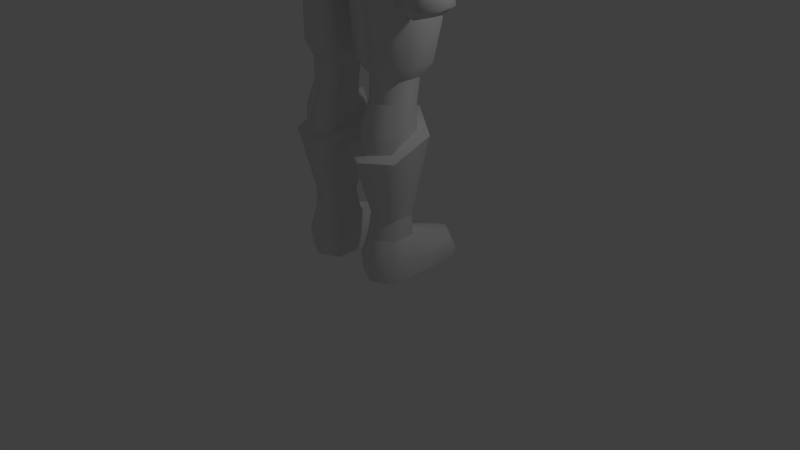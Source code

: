 # Source: swordman_rig.blend  (saved by Blender 2.76.0; exported with 4.5.12 LTS)
import bpy
from mathutils import Matrix  # noqa: F401  (used for matrix-valued properties, if any)

bpy.ops.wm.read_factory_settings(use_empty=True)
scene = bpy.context.scene
scene.name = 'Scene'

# ---- collections
col_collection_1 = bpy.data.collections.new('Collection 1'); scene.collection.children.link(col_collection_1)

# ---- materials (node trees are filled in below, after node groups)
mat_material = bpy.data.materials.new('Material')
mat_material.alpha_threshold = 0.0
mat_material.use_transparent_shadow = False
mat_material.roughness = 0.5
mat_material.line_color = (0.0, 0.0, 0.0, 1.0)

# ---- material node trees

# ---- world
world_world = bpy.data.worlds.new('World'); scene.world = world_world
world_world.color = (0.05088, 0.05088, 0.05088)
world_world.use_sun_shadow = False
world_world.sun_shadow_jitter_overblur = 0.0
world_world.cycles.sampling_method = 'MANUAL'
world_world.cycles.sample_map_resolution = 256

# ---- cameras
cam_camera = bpy.data.cameras.new('Camera')
cam_camera.clip_end = 100.0
cam_camera.lens = 35.0
cam_camera.sensor_width = 32.0
cam_camera.sensor_height = 18.0
cam_camera.ortho_scale = 7.314
cam_camera.dof.focus_distance = 0.0
cam_camera.dof.aperture_fstop = 128.0

# ---- lights
light_lamp = bpy.data.lights.new('Lamp', 'POINT')
light_lamp.transmission_factor = 0.0
light_lamp.cutoff_distance = 30.0
light_lamp.energy = 100.0
light_lamp.shadow_buffer_clip_start = 1.001
light_lamp.shadow_soft_size = 0.1
light_lamp.shadow_maximum_resolution = 0.006
light_lamp.use_absolute_resolution = True
light_lamp.cycles.use_multiple_importance_sampling = False

# ---- meshes
me_cube = bpy.data.meshes.new('Cube')
me_cube.from_pydata([(0.7611, 0.6735, 0.005425), (0.7611, -0.3707, 0.005425), (0.2382, -0.3707, 0.005425), (0.2382, 0.7397, 0.005425), (0.4996, 0.8755, 0.005425), (0.7611, 0.006119, 0.005425), (0.4996, -0.4994, 0.005425), (0.2382, 0.00612, 0.005425), (0.7835, 0.002559, 0.2175), (0.7835, -0.3884, 0.2578), (0.4996, 0.9012, 0.1438), (0.2157, 0.7608, 0.1438), (0.4996, -0.5214, 0.2578), (0.2157, -0.3884, 0.2578), (0.2157, 0.00256, 0.2175), (0.7835, 0.6947, 0.1438), (0.7231, -0.0152, 0.8146), (0.7231, -0.303, 0.8146), (0.4996, 0.8041, 0.3245), (0.2157, 0.6637, 0.3245), (0.5225, -0.4184, 0.8146), (0.3218, -0.303, 0.8146), (0.3023, 0.004277, 0.8146), (0.732, 0.5976, 0.3245), (0.4996, 0.0933, 0.5533), (0.7643, 0.04264, 1.882), (0.7643, -0.3598, 1.682), (0.4996, -0.5034, 1.642), (0.235, -0.3598, 1.682), (0.235, 0.04264, 1.882), (0.4996, 0.1801, 2.017), (0.8836, 0.1259, 1.818), (0.8836, -0.4308, 1.618), (0.4996, -0.6392, 1.593), (0.1156, -0.4308, 1.618), (0.1156, 0.1259, 1.818), (0.4996, 0.3334, 2.049), (0.7484, 0.051, 2.179), (0.7484, -0.2203, 2.217), (0.4995, -0.3553, 2.217), (0.2507, -0.2203, 2.213), (0.2507, 0.051, 2.179), (0.4995, 0.1921, 2.179), (0.7484, 0.1006, 2.486), (0.7484, -0.2089, 2.486), (0.4995, -0.3439, 2.486), (0.2507, -0.2089, 2.486), (0.2507, 0.1006, 2.486), (0.4995, 0.2599, 2.486), (0.9119, 0.1443, 2.676), (0.9119, -0.2142, 2.676), (0.5053, -0.441, 2.676), (0.1448, -0.3265, 2.676), (0.1448, 0.2165, 2.676), (0.5053, 0.3623, 2.676), (0.9461, 0.2512, 3.145), (0.9119, -0.2026, 3.312), (0.5131, -0.4912, 3.301), (0.1566, -0.4088, 3.448), (0.1566, 0.316, 3.429), (0.5053, 0.4557, 3.312), (0.933, 0.2347, 3.844), (0.9215, -0.3483, 3.667), (0.5855, -0.6394, 3.659), (-0.002568, -0.7314, 3.659), (-0.002568, 0.4735, 3.803), (0.5855, 0.4358, 3.827), (0.8598, 0.1578, 4.164), (0.8115, -0.3644, 4.174), (0.4512, -0.6645, 4.231), (-0.002568, -0.7314, 4.231), (-0.002568, 0.4162, 4.164), (0.5849, 0.3968, 4.173), (0.734, 0.1448, 4.516), (0.734, -0.2165, 4.516), (0.4202, -0.5017, 4.566), (-0.002568, -0.5438, 4.566), (-0.002568, 0.3165, 4.511), (0.4188, 0.2903, 4.516), (0.6894, 0.185, 5.04), (0.6894, -0.2375, 4.881), (0.3993, -0.4944, 4.92), (-0.002568, -0.4922, 4.92), (-0.002568, 0.3084, 4.998), (0.3979, 0.2481, 5.033), (0.8251, 0.2251, 5.405), (0.8528, -0.3486, 5.413), (0.48, -0.7425, 5.577), (-0.002568, -0.7271, 5.576), (-0.002568, 0.4835, 5.441), (0.4645, 0.4419, 5.314), (0.8387, 0.2096, 5.98), (0.8454, -0.5853, 5.985), (0.5243, -0.81, 5.959), (-0.002568, -0.7678, 5.989), (-0.002568, 0.3831, 6.134), (0.5366, 0.3891, 6.124), (0.8465, 0.1022, 6.391), (0.8465, -0.6164, 6.381), (0.5445, -0.7261, 6.41), (-0.002568, -0.6711, 6.443), (-0.002568, 0.1205, 6.443), (0.5366, 0.1028, 6.418), (0.5986, -0.2866, 6.762), (0.8465, -0.2589, 6.616), (0.9097, -0.2645, 5.813), (-0.0007111, -0.3647, 6.87), (0.295, -0.2714, 6.857), (0.2172, -0.01991, 6.657), (0.0005202, -0.3326, 6.997), (-0.002313, 0.224, 6.835), (0.2536, -0.1867, 7.01), (0.308, 0.2304, 7.01), (-0.001527, 0.5808, 7.6), (0.4147, 0.3569, 7.693), (-0.004638, -0.521, 7.047), (0.4603, -0.3499, 7.062), (0.5465, 0.1706, 7.062), (0.4672, 0.1439, 7.524), (-0.001527, -0.5111, 7.454), (0.3791, -0.3693, 7.464), (-0.001527, 0.701, 8.257), (0.4443, -0.03744, 7.82), (0.4033, 0.405, 7.858), (-0.001527, -0.501, 7.774), (0.3594, -0.3375, 7.806), (-0.001527, 0.3473, 8.115), (0.2857, -0.04186, 8.017), (0.249, 0.3562, 7.997), (-0.001527, -0.2858, 7.976), (0.1838, -0.2196, 7.995), (-0.001527, 0.05711, 8.105), (0.2047, 0.5362, 7.848), (0.1092, 0.5499, 7.678), (-0.001527, 0.6914, 7.295), (0.0602, 0.5513, 7.56), (0.3243, 0.3533, 7.652), (0.1092, 0.4694, 7.643), (-0.001527, 0.5684, 7.294), (0.0602, 0.4704, 7.557), (0.3235, 0.3753, 7.563), (0.3716, 0.188, 7.503), (0.08885, 0.4524, 7.278), (-0.001527, 0.5765, 7.764), (0.4736, 0.1199, 7.246), (0.3509, 0.3109, 7.26), (0.355, 0.1603, 7.236), (0.3388, 0.3809, 7.376), (0.003183, 0.5147, 7.241), (0.227, 0.4102, 7.173), (0.003183, 0.6261, 6.881), (0.1577, 0.5199, 6.831), (0.0781, 0.587, 8.058), (0.2709, 0.3564, 7.5), (0.1137, 0.4153, 7.498), (-0.001527, 0.6053, 7.982), (0.4021, -0.3227, 7.25), (-0.003373, -0.4797, 7.229), (0.003183, 0.496, 6.753), (0.209, 0.1059, 6.925), (0.4995, -0.4893, 1.921), (0.7808, -0.3367, 1.921), (0.2199, -0.334, 1.909), (0.7231, 0.006159, 0.5533), (0.7231, -0.3196, 0.5533), (0.4996, -0.4483, 0.5533), (0.2761, -0.3196, 0.5533), (0.2544, 0.02785, 0.5533), (0.5225, 0.08916, 0.8146), (3.121, 6.17, 12.3), (3.121, 4.97, 12.3), (3.129, 5.57, 12.61), (4.515, 5.812, 11.5), (3.815, 4.97, 11.5), (3.915, 5.945, 12.2), (3.915, 5.17, 12.2), (3.815, 5.57, 12.4), (4.215, 5.57, 12.1), (4.515, 5.27, 11.5), (3.815, 6.17, 11.5), (4.515, 5.812, 10.9), (4.05, 5.046, 11.03), (4.515, 5.27, 10.9), (4.05, 6.094, 11.03), (0.6719, 3.822, 12.93), (0.6719, 2.87, 12.93), (0.678, 3.346, 13.17), (1.724, 3.534, 12.33), (1.196, 2.825, 12.33), (1.272, 3.637, 12.86), (1.272, 3.035, 12.86), (1.196, 3.346, 13.01), (1.498, 3.346, 12.78), (1.724, 3.113, 12.33), (1.196, 3.868, 12.33), (1.724, 3.534, 11.88), (1.374, 2.884, 11.97), (1.724, 3.113, 11.88), (1.374, 3.809, 11.97), (0.9955, -0.2597, 5.841), (1.043, -0.5853, 5.981), (1.194, -0.2589, 6.547), (1.119, -0.5671, 6.33), (1.051, 0.1321, 5.973), (1.122, 0.1022, 6.339), (1.072, -0.2588, 5.804), (1.158, -0.4852, 5.864), (1.56, -0.2582, 6.174), (1.431, -0.5002, 6.085), (1.162, 0.0242, 5.868), (1.437, 0.02552, 6.087), (1.059, -0.2556, 5.387), (1.191, -0.5893, 5.455), (1.458, -0.329, 5.044), (1.386, -0.5194, 5.06), (1.178, -0.1631, 5.017), (1.438, -0.1872, 5.015), (1.04, -0.3488, 4.723), (1.177, -0.5876, 4.67), (1.595, -0.3482, 4.665), (1.444, -0.5743, 4.667), (1.173, -0.1691, 4.697), (1.539, -0.1678, 4.694), (1.103, -0.3637, 4.019), (1.141, -0.5151, 4.018), (1.375, -0.3634, 4.015), (1.295, -0.5066, 4.016), (1.175, -0.1961, 4.357), (1.359, -0.195, 4.35), (1.074, -0.3511, 3.705), (1.124, -0.5979, 3.705), (1.453, -0.3443, 3.7), (1.385, -0.5742, 3.711), (1.157, -0.1121, 3.709), (1.423, -0.1104, 3.701), (1.052, -0.3623, 3.419), (1.118, -0.6002, 3.418), (1.52, -0.3321, 3.412), (1.414, -0.5862, 3.424), (1.163, -0.09945, 3.422), (1.465, -0.09768, 3.414), (1.327, -0.3151, 3.303), (1.285, -0.5227, 3.303), (1.327, -0.1491, 3.303), (1.079, -0.2519, 5.011), (1.19, -0.5337, 5.063), (1.521, -0.255, 5.408), (1.395, -0.5749, 5.453), (1.193, 0.02741, 5.371), (1.451, -0.03575, 5.386), (1.381, -0.08439, 5.755), (1.406, -0.4705, 5.769), (1.462, -0.257, 5.787), (1.085, -0.3633, 4.353), (1.157, -0.5146, 4.353), (1.45, -0.3629, 4.349), (1.355, -0.5061, 4.35), (1.187, -0.1965, 4.023), (1.34, -0.1954, 4.016), (1.183, -0.1961, 3.844), (1.34, -0.195, 3.842), (1.103, -0.3633, 3.845), (1.141, -0.5146, 3.844), (1.295, -0.5061, 3.842), (1.375, -0.3629, 3.841), (-0.001565, -0.4088, 3.448), (-0.001565, 0.316, 3.429), (1.183, -0.5184, 4.784), (1.382, -0.5042, 4.784), (0.5028, -0.0906, 7.062), (0.4266, -0.08276, 7.496), (0.4396, -0.08223, 7.248)], [], [(3, 0, 5, 7), (12, 9, 164, 165), (8, 15, 23, 163), (10, 11, 19, 18), (11, 14, 167, 19), (6, 1, 9, 12), (2, 6, 12, 13), (1, 5, 8, 9), (7, 2, 13, 14), (0, 4, 10, 15), (3, 7, 14, 11), (4, 3, 11, 10), (5, 0, 15, 8), (20, 17, 32, 33), (16, 168, 36, 31), (23, 18, 24, 163), (18, 19, 167, 24), (13, 12, 165, 166), (9, 8, 163, 164), (14, 13, 166), (15, 10, 18, 23), (21, 20, 33, 34), (168, 22, 35, 36), (17, 16, 31, 32), (22, 21, 34, 35), (25, 26, 32, 31), (27, 28, 34, 33), (26, 27, 33, 32), (28, 29, 35, 34), (30, 25, 31, 36), (29, 30, 36, 35), (42, 48, 43), (30, 29, 41, 42), (41, 29, 162, 40), (162, 160, 39, 40), (25, 30, 42, 37), (160, 161, 38, 39), (48, 47, 53, 54), (39, 38, 44, 45), (38, 37, 43, 44), (42, 41, 47, 48), (41, 40, 46, 47), (40, 39, 45, 46), (49, 54, 60, 55), (47, 46, 52, 53), (46, 45, 51, 52), (43, 48, 54, 49), (45, 44, 50, 51), (44, 43, 49, 50), (65, 66, 59), (51, 50, 56, 57), (50, 49, 55, 56), (54, 53, 59, 60), (53, 52, 58, 59), (52, 51, 57, 58), (61, 66, 72, 67), (58, 57, 63), (55, 60, 66, 61), (57, 56, 62, 63), (56, 55, 61, 62), (167, 14, 166), (63, 62, 68, 69), (62, 61, 67, 68), (66, 65, 71, 72), (64, 63, 69, 70), (72, 71, 77, 78), (70, 69, 75, 76), (72, 78, 73, 67), (69, 68, 74, 75), (68, 67, 73, 74), (78, 77, 83, 84), (75, 74, 80, 81), (74, 73, 79, 80), (73, 78, 84, 79), (82, 81, 87, 88), (84, 83, 89, 90), (81, 80, 86, 87), (80, 79, 85, 86), (79, 84, 90, 85), (88, 87, 93, 94), (87, 86, 92, 93), (58, 64, 265), (94, 93, 99, 100), (96, 90, 89, 95), (93, 92, 98, 99), (91, 96, 102), (99, 103, 107, 100), (97, 102, 103, 104), (101, 102, 95), (104, 103, 99, 98), (102, 101, 108), (92, 86, 105), (85, 91, 105), (86, 85, 105), (97, 91, 102), (100, 107, 106), (103, 102, 108, 107), (76, 75, 81, 82), (111, 159, 112), (106, 107, 111, 109), (145, 112, 149), (151, 149, 112), (146, 112, 145), (98, 92, 200, 202), (144, 117, 112, 146), (156, 271, 270, 120), (119, 120, 125, 124), (120, 270, 122, 125), (124, 125, 130, 129), (122, 123, 128, 127), (125, 122, 127, 130), (132, 152, 126), (128, 126, 131, 127), (157, 156, 120, 119), (127, 131, 129, 130), (107, 108, 159, 111), (152, 132, 143, 155), (132, 123, 114, 133), (126, 128, 132), (134, 113, 135), (123, 122, 118, 114), (135, 133, 137, 139), (134, 135, 139, 138), (133, 114, 136, 137), (136, 141, 140), (118, 144, 146, 141), (114, 118, 141, 136), (137, 136, 140, 139), (147, 153, 141), (147, 142, 153), (269, 116, 111), (153, 140, 141), (138, 142, 148), (147, 145, 149), (153, 154, 139, 140), (147, 149, 142), (148, 149, 151, 150), (110, 159, 101), (142, 154, 153), (152, 121, 126), (145, 147, 141, 146), (121, 152, 155), (115, 116, 156, 157), (128, 123, 132), (116, 269, 271, 156), (116, 115, 109, 111), (158, 150, 151), (110, 112, 159), (149, 148, 142), (110, 158, 151, 112), (159, 108, 101), (113, 133, 135), (27, 26, 161, 160), (29, 28, 162), (28, 27, 160, 162), (26, 25, 161), (25, 37, 38, 161), (37, 42, 43), (17, 164, 163, 16), (21, 166, 165, 20), (20, 165, 164, 17), (22, 167, 166, 21), (24, 168, 16, 163), (168, 24, 167, 22), (174, 172, 179), (91, 97, 204, 203), (171, 170, 175, 176), (169, 171, 176, 174), (177, 172, 174), (174, 176, 177), (176, 175, 177), (173, 178, 175), (175, 178, 177), (173, 175, 170), (169, 174, 179), (177, 178, 172), (172, 178, 182, 180), (179, 172, 180, 183), (178, 173, 181, 182), (189, 187, 194), (186, 185, 190, 191), (184, 186, 191, 189), (192, 187, 189), (189, 191, 192), (191, 190, 192), (188, 193, 190), (190, 193, 192), (188, 190, 185), (184, 189, 194), (192, 193, 187), (187, 193, 197, 195), (194, 187, 195, 198), (193, 188, 196, 197), (200, 199, 205, 206), (202, 200, 206, 208), (105, 91, 203, 199), (104, 98, 202, 201), (97, 104, 201, 204), (92, 105, 199, 200), (210, 207, 252, 250), (207, 208, 251, 252), (199, 203, 209, 205), (203, 204, 210, 209), (201, 202, 208, 207), (204, 201, 207, 210), (244, 215, 221, 217), (245, 244, 267), (208, 206, 251), (206, 205, 211, 212), (205, 209, 248, 211), (209, 210, 250), (220, 218, 254, 256), (222, 219, 255, 228), (215, 216, 222, 221), (213, 214, 268), (216, 213, 219, 222), (214, 245, 267, 268), (259, 260, 234, 233), (261, 259, 233, 229), (218, 217, 253, 254), (217, 221, 227, 253), (221, 222, 228, 227), (219, 220, 256, 255), (232, 230, 236, 238), (234, 231, 237, 240), (264, 263, 232, 231), (260, 264, 231, 234), (263, 262, 230, 232), (262, 261, 229, 230), (235, 239, 243, 241), (230, 229, 235, 236), (229, 233, 239, 235), (233, 234, 240, 239), (231, 232, 238, 237), (236, 235, 241, 242), (239, 240, 243), (237, 238, 242, 241), (240, 237, 241, 243), (238, 236, 242), (211, 244, 245, 212), (213, 246, 247, 214), (214, 247, 212, 245), (215, 248, 249, 216), (216, 249, 246, 213), (248, 215, 244, 211), (206, 212, 247, 251), (250, 252, 246, 249), (248, 209, 250, 249), (252, 251, 247, 246), (224, 254, 253, 223), (225, 255, 256, 226), (226, 256, 254, 224), (228, 258, 257, 227), (258, 228, 255, 225), (227, 257, 223, 253), (258, 260, 259, 257), (257, 259, 261, 223), (223, 261, 262, 224), (224, 262, 263, 226), (226, 263, 264, 225), (225, 264, 260, 258), (85, 90, 96, 91), (58, 265, 266, 59), (66, 60, 59), (59, 266, 65), (64, 58, 63), (132, 133, 113, 143), (268, 267, 218, 220), (244, 217, 218, 267), (219, 213, 268, 220), (270, 118, 122), (117, 269, 111, 112), (271, 144, 118, 270), (269, 117, 144, 271), (138, 139, 154, 142), (102, 96, 95), (5, 1, 2, 7), (1, 6, 2), (3, 4, 0)])
me_cube.polygons.foreach_set('use_smooth', [True] * 279)
_k = set([(0, 4), (0, 5), (1, 5), (1, 6), (2, 6), (2, 7), (3, 4), (3, 7), (16, 17), (16, 168), (17, 20), (20, 21), (21, 22), (22, 168), (24, 163), (24, 167), (25, 26), (25, 30), (26, 27), (27, 28), (28, 29), (29, 30), (31, 32), (31, 36), (32, 33), (33, 34), (34, 35), (35, 36), (38, 39), (39, 40), (43, 44), (43, 48), (44, 45), (45, 46), (46, 47), (47, 48), (58, 59), (58, 63), (73, 74), (73, 78), (74, 75), (75, 76), (77, 78), (91, 105), (92, 105), (109, 111), (110, 112), (111, 112), (112, 117), (112, 146), (114, 118), (114, 133), (115, 116), (116, 269), (117, 144), (117, 269), (118, 144), (121, 126), (121, 152), (122, 123), (122, 125), (123, 132), (124, 125), (126, 132), (132, 152), (133, 135), (134, 135), (136, 137), (136, 141), (137, 139), (138, 139), (141, 146), (142, 148), (163, 164), (164, 165), (165, 166), (166, 167), (215, 216), (215, 244), (223, 224), (223, 257), (224, 226), (225, 226), (225, 258), (257, 258), (259, 260), (259, 261), (260, 264), (261, 262), (262, 263), (263, 264)])
me_cube.attributes.new('sharp_edge', 'BOOLEAN', 'EDGE').data.foreach_set('value', [ (min(e.vertices), max(e.vertices)) in _k for e in me_cube.edges])
_uv = me_cube.uv_layers.new(name='UVMap')
_uv.uv.foreach_set('vector', [0.6811, 0.8069, 0.6277, 0.8004, 0.6273, 0.7323, 0.6807, 0.732, 0.4055, 0.648, 0.4352, 0.6364, 0.4507, 0.6701, 0.4192, 0.6807, 0.4731, 0.6146, 0.5221, 0.5703, 0.5251, 0.5877, 0.4966, 0.6565, 0.5479, 0.5663, 0.5689, 0.5759, 0.5634, 0.5902, 0.5456, 0.5803, 0.5689, 0.5759, 0.6021, 0.6295, 0.5699, 0.6599, 0.5634, 0.5902, 0.3948, 0.6241, 0.4243, 0.6114, 0.4352, 0.6364, 0.4055, 0.648, 0.3657, 0.6376, 0.3948, 0.6241, 0.4055, 0.648, 0.3778, 0.6616, 0.4243, 0.6114, 0.4617, 0.5936, 0.4731, 0.6146, 0.4352, 0.6364, 0.3289, 0.6573, 0.3657, 0.6376, 0.3778, 0.6616, 0.3403, 0.6779, 0.5169, 0.5587, 0.5498, 0.5519, 0.5479, 0.5663, 0.5221, 0.5703, 0.577, 0.5661, 0.6169, 0.6176, 0.6021, 0.6295, 0.5689, 0.5759, 0.5498, 0.5519, 0.577, 0.5661, 0.5689, 0.5759, 0.5479, 0.5663, 0.4617, 0.5936, 0.5169, 0.5587, 0.5221, 0.5703, 0.4731, 0.6146, 0.4307, 0.7126, 0.4611, 0.7044, 0.4712, 0.789, 0.439, 0.793, 0.5008, 0.6955, 0.5301, 0.693, 0.5329, 0.8012, 0.5096, 0.7964, 0.5251, 0.5877, 0.5456, 0.5803, 0.533, 0.6561, 0.4966, 0.6565, 0.5456, 0.5803, 0.5634, 0.5902, 0.5699, 0.6599, 0.533, 0.6561, 0.3778, 0.6616, 0.4055, 0.648, 0.4192, 0.6807, 0.3902, 0.6913, 0.4352, 0.6364, 0.4731, 0.6146, 0.4966, 0.6565, 0.4507, 0.6701, 0.3403, 0.6779, 0.3778, 0.6616, 0.3902, 0.6913, 0.5221, 0.5703, 0.5479, 0.5663, 0.5456, 0.5803, 0.5251, 0.5877, 0.4029, 0.7185, 0.4307, 0.7126, 0.439, 0.793, 0.4007, 0.8118, 0.5301, 0.693, 0.5604, 0.6962, 0.5582, 0.797, 0.5329, 0.8012, 0.4611, 0.7044, 0.5008, 0.6955, 0.5096, 0.7964, 0.4712, 0.789, 0.5604, 0.6962, 0.5986, 0.7059, 0.6082, 0.7968, 0.5582, 0.797, 0.5094, 0.8082, 0.4718, 0.8007, 0.4712, 0.789, 0.5096, 0.7964, 0.443, 0.8059, 0.414, 0.8219, 0.4007, 0.8118, 0.439, 0.793, 0.4718, 0.8007, 0.443, 0.8059, 0.439, 0.793, 0.4712, 0.789, 0.599, 0.8098, 0.557, 0.8096, 0.5582, 0.797, 0.6082, 0.7968, 0.5328, 0.8088, 0.5094, 0.8082, 0.5096, 0.7964, 0.5329, 0.8012, 0.557, 0.8096, 0.5328, 0.8088, 0.5329, 0.8012, 0.5582, 0.797, 0.2207, 0.2941, 0.2271, 0.334, 0.1867, 0.3353, 0.2182, 0.2754, 0.245, 0.2517, 0.2547, 0.2851, 0.2207, 0.2941, 0.2547, 0.2851, 0.245, 0.2517, 0.286, 0.2399, 0.2856, 0.2768, 0.07861, 0.2487, 0.1125, 0.2496, 0.109, 0.2892, 0.07462, 0.2844, 0.1869, 0.259, 0.2182, 0.2754, 0.2207, 0.2941, 0.1843, 0.2943, 0.1125, 0.2496, 0.1456, 0.2555, 0.1477, 0.2946, 0.109, 0.2892, 0.2271, 0.334, 0.2654, 0.324, 0.2714, 0.3507, 0.2316, 0.3599, 0.109, 0.2892, 0.1477, 0.2946, 0.1425, 0.3329, 0.1021, 0.3265, 0.1477, 0.2946, 0.1843, 0.2943, 0.1867, 0.3353, 0.1425, 0.3329, 0.2207, 0.2941, 0.2547, 0.2851, 0.2654, 0.324, 0.2271, 0.334, 0.2547, 0.2851, 0.2856, 0.2768, 0.297, 0.3044, 0.2654, 0.324, 0.07462, 0.2844, 0.109, 0.2892, 0.1021, 0.3265, 0.06715, 0.3142, 0.1825, 0.3668, 0.2316, 0.3599, 0.244, 0.4321, 0.1895, 0.4153, 0.2654, 0.324, 0.297, 0.3044, 0.3225, 0.3194, 0.2714, 0.3507, 0.06715, 0.3142, 0.1021, 0.3265, 0.09566, 0.3516, 0.05187, 0.3405, 0.1867, 0.3353, 0.2271, 0.334, 0.2316, 0.3599, 0.1825, 0.3668, 0.1021, 0.3265, 0.1425, 0.3329, 0.1462, 0.3635, 0.09566, 0.3516, 0.1425, 0.3329, 0.1867, 0.3353, 0.1825, 0.3668, 0.1462, 0.3635, 0.297, 0.5053, 0.2307, 0.49, 0.2979, 0.4454, 0.09566, 0.3516, 0.1462, 0.3635, 0.1403, 0.4314, 0.08118, 0.4266, 0.1462, 0.3635, 0.1825, 0.3668, 0.1895, 0.4153, 0.1403, 0.4314, 0.2316, 0.3599, 0.2714, 0.3507, 0.2979, 0.4454, 0.244, 0.4321, 0.2714, 0.3507, 0.3225, 0.3194, 0.3743, 0.3845, 0.2979, 0.4454, 0.05187, 0.3405, 0.09566, 0.3516, 0.08118, 0.4266, 0.03261, 0.4339, 0.1877, 0.4862, 0.2307, 0.49, 0.2208, 0.5279, 0.182, 0.5211, 0.03261, 0.4339, 0.08118, 0.4266, 0.08146, 0.4737, 0.1895, 0.4153, 0.244, 0.4321, 0.2307, 0.49, 0.1877, 0.4862, 0.08118, 0.4266, 0.1403, 0.4314, 0.1284, 0.4704, 0.08146, 0.4737, 0.1403, 0.4314, 0.1895, 0.4153, 0.1877, 0.4862, 0.1284, 0.4704, 0.5699, 0.6599, 0.6021, 0.6295, 0.6093, 0.6803, 0.08146, 0.4737, 0.1284, 0.4704, 0.1261, 0.5244, 0.07658, 0.5382, 0.1284, 0.4704, 0.1877, 0.4862, 0.182, 0.5211, 0.1261, 0.5244, 0.2307, 0.49, 0.297, 0.5053, 0.2851, 0.5463, 0.2208, 0.5279, 0.01125, 0.4819, 0.08146, 0.4737, 0.07658, 0.5382, 0.0247, 0.5513, 0.2208, 0.5279, 0.2851, 0.5463, 0.2719, 0.5868, 0.224, 0.5728, 0.0247, 0.5513, 0.07658, 0.5382, 0.09107, 0.5793, 0.04121, 0.5962, 0.2208, 0.5279, 0.224, 0.5728, 0.1837, 0.5634, 0.182, 0.5211, 0.07658, 0.5382, 0.1261, 0.5244, 0.1407, 0.5649, 0.09107, 0.5793, 0.1261, 0.5244, 0.182, 0.5211, 0.1837, 0.5634, 0.1407, 0.5649, 0.8991, 0.04095, 0.9828, 0.03866, 0.983, 0.1379, 0.9001, 0.1448, 0.9071, 0.9925, 0.8208, 0.9937, 0.833, 0.9345, 0.9087, 0.923, 0.7622, 0.03875, 0.8326, 0.04067, 0.8367, 0.1505, 0.7529, 0.1122, 0.8326, 0.04067, 0.8991, 0.04095, 0.9001, 0.1448, 0.8367, 0.1505, 0.9874, 0.926, 0.9087, 0.923, 0.9, 0.7871, 0.9892, 0.7892, 0.9001, 0.1448, 0.983, 0.1379, 0.983, 0.2252, 0.8902, 0.2126, 0.9087, 0.923, 0.833, 0.9345, 0.8084, 0.8377, 0.9, 0.7871, 0.7529, 0.1122, 0.8367, 0.1505, 0.8131, 0.2352, 0.7087, 0.2267, 0.8367, 0.1505, 0.9001, 0.1448, 0.8902, 0.2126, 0.8131, 0.2352, 0.9892, 0.7892, 0.9, 0.7871, 0.8935, 0.7163, 0.9901, 0.7116, 0.9, 0.7871, 0.8084, 0.8377, 0.8122, 0.711, 0.8935, 0.7163, 0.3743, 0.3845, 0.4166, 0.3709, 0.3851, 0.3974, 0.9901, 0.7116, 0.8935, 0.7163, 0.8904, 0.6341, 0.9898, 0.6244, 0.8915, 0.3633, 0.8902, 0.2126, 0.983, 0.2252, 0.9912, 0.3616, 0.8935, 0.7163, 0.8122, 0.711, 0.8295, 0.628, 0.8904, 0.6341, 0.8146, 0.3516, 0.8915, 0.3633, 0.8896, 0.4408, 0.8904, 0.6341, 0.8862, 0.5333, 0.9434, 0.5217, 0.9898, 0.6244, 0.8302, 0.4432, 0.8896, 0.4408, 0.8862, 0.5333, 0.8323, 0.5397, 0.994, 0.4357, 0.8896, 0.4408, 0.9912, 0.3616, 0.8323, 0.5397, 0.8862, 0.5333, 0.8904, 0.6341, 0.8295, 0.628, 0.8896, 0.4408, 0.994, 0.4357, 0.9573, 0.4861, 0.8122, 0.711, 0.8084, 0.8377, 0.7649, 0.7736, 0.8131, 0.2352, 0.8146, 0.3516, 0.7201, 0.3036, 0.7087, 0.2267, 0.8131, 0.2352, 0.7201, 0.3036, 0.8302, 0.4432, 0.8146, 0.3516, 0.8896, 0.4408, 0.9898, 0.6244, 0.9434, 0.5217, 0.9994, 0.5338, 0.8862, 0.5333, 0.8896, 0.4408, 0.9573, 0.4861, 0.9434, 0.5217, 0.9867, 0.9927, 0.9071, 0.9925, 0.9087, 0.923, 0.9874, 0.926, 0.1223, 0.7861, 0.1982, 0.7637, 0.2251, 0.8098, 0.004808, 0.7853, 0.07134, 0.7315, 0.1223, 0.7861, 0.05092, 0.8236, 0.2359, 0.8822, 0.2251, 0.8098, 0.2791, 0.8602, 0.3116, 0.775, 0.2791, 0.8602, 0.2251, 0.8098, 0.1955, 0.8725, 0.2251, 0.8098, 0.2359, 0.8822, 0.8295, 0.628, 0.8122, 0.711, 0.7727, 0.6963, 0.7771, 0.6277, 0.4905, 0.8548, 0.4786, 0.8403, 0.4816, 0.8133, 0.5049, 0.8437, 0.4457, 0.879, 0.4693, 0.8672, 0.4812, 0.8929, 0.45, 0.9021, 0.4069, 0.9205, 0.45, 0.9021, 0.4663, 0.9323, 0.4274, 0.9571, 0.45, 0.9021, 0.4812, 0.8929, 0.4962, 0.9249, 0.4663, 0.9323, 0.4274, 0.9571, 0.4663, 0.9323, 0.4791, 0.959, 0.4626, 0.9787, 0.4962, 0.9249, 0.5398, 0.9233, 0.5419, 0.9451, 0.4996, 0.9506, 0.4663, 0.9323, 0.4962, 0.9249, 0.4996, 0.9506, 0.4791, 0.959, 0.5677, 0.9273, 0.5845, 0.9592, 0.5528, 0.9785, 0.5419, 0.9451, 0.5528, 0.9785, 0.5128, 0.9878, 0.4996, 0.9506, 0.3968, 0.8928, 0.4457, 0.879, 0.45, 0.9021, 0.4069, 0.9205, 0.4996, 0.9506, 0.5128, 0.9878, 0.4626, 0.9787, 0.4791, 0.959, 0.07134, 0.7315, 0.1478, 0.6818, 0.1982, 0.7637, 0.1223, 0.7861, 0.5845, 0.9592, 0.5677, 0.9273, 0.5974, 0.9179, 0.5958, 0.9482, 0.5677, 0.9273, 0.5398, 0.9233, 0.5361, 0.906, 0.5828, 0.9039, 0.5528, 0.9785, 0.5419, 0.9451, 0.5677, 0.9273, 0.6245, 0.8563, 0.6009, 0.8958, 0.5931, 0.8877, 0.5398, 0.9233, 0.4962, 0.9249, 0.5092, 0.8867, 0.5361, 0.906, 0.5931, 0.8877, 0.5828, 0.9039, 0.5759, 0.8939, 0.5826, 0.8823, 0.6245, 0.8563, 0.5931, 0.8877, 0.5826, 0.8823, 0.6089, 0.8509, 0.5828, 0.9039, 0.5361, 0.906, 0.5438, 0.8975, 0.5759, 0.8939, 0.2418, 0.9936, 0.2015, 0.9467, 0.2487, 0.97, 0.5092, 0.8867, 0.4905, 0.8548, 0.5049, 0.8437, 0.5208, 0.8788, 0.5361, 0.906, 0.5092, 0.8867, 0.5208, 0.8788, 0.5438, 0.8975, 0.3099, 0.9936, 0.2418, 0.9936, 0.2487, 0.97, 0.3238, 0.9673, 0.2497, 0.9118, 0.2569, 0.9496, 0.2015, 0.9467, 0.2497, 0.9118, 0.3212, 0.8914, 0.2569, 0.9496, 0.4595, 0.8495, 0.4394, 0.8606, 0.4305, 0.8335, 0.2569, 0.9496, 0.2487, 0.97, 0.2015, 0.9467, 0.3583, 0.8971, 0.3212, 0.8914, 0.3462, 0.8808, 0.2497, 0.9118, 0.2359, 0.8822, 0.2791, 0.8602, 0.2569, 0.9496, 0.3037, 0.9483, 0.3238, 0.9673, 0.2487, 0.97, 0.2497, 0.9118, 0.2791, 0.8602, 0.3212, 0.8914, 0.3462, 0.8808, 0.2791, 0.8602, 0.3116, 0.775, 0.3606, 0.7803, 0.2553, 0.711, 0.1982, 0.7637, 0.2029, 0.6105, 0.3212, 0.8914, 0.3037, 0.9483, 0.2569, 0.9496, 0.5845, 0.9592, 0.6046, 0.9878, 0.5528, 0.9785, 0.2359, 0.8822, 0.2497, 0.9118, 0.2015, 0.9467, 0.1955, 0.8725, 0.6046, 0.9878, 0.5845, 0.9592, 0.5958, 0.9482, 0.3881, 0.872, 0.4394, 0.8606, 0.4457, 0.879, 0.3968, 0.8928, 0.5419, 0.9451, 0.5398, 0.9233, 0.5677, 0.9273, 0.4394, 0.8606, 0.4595, 0.8495, 0.4693, 0.8672, 0.4457, 0.879, 0.4394, 0.8606, 0.3881, 0.872, 0.3931, 0.8461, 0.4305, 0.8335, 0.3315, 0.736, 0.3606, 0.7803, 0.3116, 0.775, 0.2553, 0.711, 0.2251, 0.8098, 0.1982, 0.7637, 0.2791, 0.8602, 0.3462, 0.8808, 0.3212, 0.8914, 0.2553, 0.711, 0.3315, 0.736, 0.3116, 0.775, 0.2251, 0.8098, 0.1982, 0.7637, 0.1478, 0.6818, 0.2029, 0.6105, 0.6009, 0.8958, 0.5828, 0.9039, 0.5931, 0.8877, 0.1152, 0.22, 0.1475, 0.2292, 0.1456, 0.2555, 0.1125, 0.2496, 0.245, 0.2517, 0.2798, 0.2148, 0.286, 0.2399, 0.08177, 0.2233, 0.1152, 0.22, 0.1125, 0.2496, 0.07861, 0.2487, 0.1475, 0.2292, 0.1869, 0.259, 0.1456, 0.2555, 0.1869, 0.259, 0.1843, 0.2943, 0.1477, 0.2946, 0.1456, 0.2555, 0.1843, 0.2943, 0.2207, 0.2941, 0.1867, 0.3353, 0.4611, 0.7044, 0.4507, 0.6701, 0.4966, 0.6565, 0.5008, 0.6955, 0.4029, 0.7185, 0.3902, 0.6913, 0.4192, 0.6807, 0.4307, 0.7126, 0.4307, 0.7126, 0.4192, 0.6807, 0.4507, 0.6701, 0.4611, 0.7044, 0.5604, 0.6962, 0.5699, 0.6599, 0.6093, 0.6803, 0.5986, 0.7059, 0.533, 0.6561, 0.5301, 0.693, 0.5008, 0.6955, 0.4966, 0.6565, 0.5301, 0.693, 0.533, 0.6561, 0.5699, 0.6599, 0.5604, 0.6962, 0.8132, 0.3416, 0.8236, 0.3106, 0.8446, 0.3368, 0.8146, 0.3516, 0.8302, 0.4432, 0.7743, 0.4441, 0.7702, 0.372, 0.7824, 0.3686, 0.7577, 0.3468, 0.7872, 0.3276, 0.7966, 0.3421, 0.8142, 0.3772, 0.7824, 0.3686, 0.7966, 0.3421, 0.8132, 0.3416, 0.805, 0.3263, 0.8236, 0.3106, 0.8132, 0.3416, 0.8132, 0.3416, 0.7966, 0.3421, 0.805, 0.3263, 0.7966, 0.3421, 0.7872, 0.3276, 0.805, 0.3263, 0.7742, 0.2995, 0.8062, 0.301, 0.7872, 0.3276, 0.7872, 0.3276, 0.8062, 0.301, 0.805, 0.3263, 0.7742, 0.2995, 0.7872, 0.3276, 0.7577, 0.3468, 0.8142, 0.3772, 0.8132, 0.3416, 0.8446, 0.3368, 0.805, 0.3263, 0.8062, 0.301, 0.8236, 0.3106, 0.8236, 0.3106, 0.8062, 0.301, 0.8144, 0.2777, 0.8379, 0.289, 0.8446, 0.3368, 0.8236, 0.3106, 0.8379, 0.289, 0.8545, 0.3118, 0.8062, 0.301, 0.7742, 0.2995, 0.7887, 0.2777, 0.8144, 0.2777, 0.8943, 0.324, 0.8944, 0.2991, 0.9169, 0.3134, 0.8782, 0.3505, 0.8546, 0.3405, 0.8716, 0.3199, 0.8822, 0.3282, 0.9038, 0.3494, 0.8782, 0.3505, 0.8822, 0.3282, 0.8943, 0.324, 0.8845, 0.3148, 0.8944, 0.2991, 0.8943, 0.324, 0.8943, 0.324, 0.8822, 0.3282, 0.8845, 0.3148, 0.8822, 0.3282, 0.8716, 0.3199, 0.8845, 0.3148, 0.8546, 0.3027, 0.8792, 0.2963, 0.8716, 0.3199, 0.8716, 0.3199, 0.8792, 0.2963, 0.8845, 0.3148, 0.8546, 0.3027, 0.8716, 0.3199, 0.8546, 0.3405, 0.9038, 0.3494, 0.8943, 0.324, 0.9169, 0.3134, 0.8845, 0.3148, 0.8792, 0.2963, 0.8944, 0.2991, 0.8944, 0.2991, 0.8792, 0.2963, 0.8796, 0.2777, 0.8995, 0.2803, 0.9169, 0.3134, 0.8944, 0.2991, 0.8995, 0.2803, 0.9181, 0.2934, 0.8792, 0.2963, 0.8546, 0.3027, 0.8599, 0.2838, 0.8796, 0.2777, 0.8079, 0.3165, 0.7808, 0.2864, 0.7864, 0.2798, 0.8148, 0.2937, 0.8302, 0.3502, 0.8079, 0.3165, 0.8148, 0.2937, 0.8506, 0.3142, 0.7201, 0.3036, 0.8146, 0.3516, 0.7702, 0.372, 0.7124, 0.3187, 0.8323, 0.5397, 0.8295, 0.628, 0.7771, 0.6277, 0.7642, 0.5547, 0.8302, 0.4432, 0.8323, 0.5397, 0.7642, 0.5547, 0.7743, 0.4441, 0.8122, 0.711, 0.7649, 0.7736, 0.7493, 0.7644, 0.7727, 0.6963, 0.8985, 0.3183, 0.8733, 0.3217, 0.8765, 0.2824, 0.9001, 0.2821, 0.8733, 0.3217, 0.8506, 0.3142, 0.8494, 0.2807, 0.8765, 0.2824, 0.9719, 0.2837, 0.9405, 0.3217, 0.933, 0.2998, 0.9654, 0.2777, 0.9405, 0.3217, 0.9144, 0.3565, 0.8985, 0.3183, 0.933, 0.2998, 0.8691, 0.3691, 0.8302, 0.3502, 0.8506, 0.3142, 0.8733, 0.3217, 0.9144, 0.3565, 0.8691, 0.3691, 0.8733, 0.3217, 0.8985, 0.3183, 0.9406, 0.1818, 0.9254, 0.1844, 0.9258, 0.1467, 0.9513, 0.1481, 0.8274, 0.1882, 0.7945, 0.1807, 0.8274, 0.1532, 0.8506, 0.3142, 0.8148, 0.2937, 0.8494, 0.2807, 0.8148, 0.2937, 0.7864, 0.2798, 0.788, 0.2329, 0.8253, 0.2431, 0.9654, 0.2777, 0.933, 0.2998, 0.925, 0.2403, 0.956, 0.2335, 0.933, 0.2998, 0.8985, 0.3183, 0.9001, 0.2821, 0.8542, 0.1405, 0.8303, 0.1393, 0.8271, 0.1022, 0.8546, 0.1045, 0.8915, 0.147, 0.8752, 0.1441, 0.8761, 0.106, 0.9001, 0.1052, 0.9254, 0.1844, 0.8926, 0.1851, 0.8915, 0.147, 0.9258, 0.1467, 0.8748, 0.1883, 0.8503, 0.189, 0.851, 0.1556, 0.8926, 0.1851, 0.8748, 0.1883, 0.8752, 0.1441, 0.8915, 0.147, 0.8503, 0.189, 0.8274, 0.1882, 0.8274, 0.1532, 0.851, 0.1556, 0.586, 0.2407, 0.5627, 0.2376, 0.5644, 0.2128, 0.5899, 0.2221, 0.6093, 0.2481, 0.586, 0.2407, 0.5899, 0.2221, 0.6151, 0.2332, 0.8303, 0.1393, 0.8006, 0.1462, 0.8079, 0.1004, 0.8271, 0.1022, 0.9513, 0.1481, 0.9258, 0.1467, 0.9233, 0.1048, 0.9458, 0.103, 0.9258, 0.1467, 0.8915, 0.147, 0.9001, 0.1052, 0.9233, 0.1048, 0.8752, 0.1441, 0.8542, 0.1405, 0.8546, 0.1045, 0.8761, 0.106, 0.5122, 0.2154, 0.4861, 0.2204, 0.4768, 0.1831, 0.5099, 0.1771, 0.5644, 0.2128, 0.5387, 0.2149, 0.5401, 0.1736, 0.5683, 0.1749, 0.5359, 0.2374, 0.5107, 0.2373, 0.5122, 0.2154, 0.5387, 0.2149, 0.5627, 0.2376, 0.5359, 0.2374, 0.5387, 0.2149, 0.5644, 0.2128, 0.5107, 0.2373, 0.4882, 0.2392, 0.4861, 0.2204, 0.5122, 0.2154, 0.4882, 0.2392, 0.4688, 0.2441, 0.4618, 0.2305, 0.4861, 0.2204, 0.7917, 0.0446, 0.9632, 0.1386, 0.8973, 0.2319, 0.8056, 0.2336, 0.4861, 0.2204, 0.4618, 0.2305, 0.4493, 0.1917, 0.4768, 0.1831, 0.6151, 0.2332, 0.5899, 0.2221, 0.6019, 0.1851, 0.6319, 0.1966, 0.5899, 0.2221, 0.5644, 0.2128, 0.5683, 0.1749, 0.6019, 0.1851, 0.5387, 0.2149, 0.5122, 0.2154, 0.5099, 0.1771, 0.5401, 0.1736, 0.6305, 0.09154, 0.7917, 0.0446, 0.8056, 0.2336, 0.7006, 0.1996, 0.9632, 0.1386, 0.9393, 0.3243, 0.8973, 0.2319, 0.7913, 0.3622, 0.6305, 0.2865, 0.7006, 0.1996, 0.8056, 0.2336, 0.9393, 0.3243, 0.7913, 0.3622, 0.8056, 0.2336, 0.8973, 0.2319, 0.6305, 0.2865, 0.6305, 0.09154, 0.7006, 0.1996, 0.788, 0.2329, 0.7945, 0.1807, 0.8274, 0.1882, 0.8253, 0.2431, 0.8748, 0.1883, 0.8787, 0.2413, 0.8454, 0.243, 0.8503, 0.189, 0.8503, 0.189, 0.8454, 0.243, 0.8253, 0.2431, 0.8274, 0.1882, 0.9254, 0.1844, 0.925, 0.2403, 0.9003, 0.2401, 0.8926, 0.1851, 0.8926, 0.1851, 0.9003, 0.2401, 0.8787, 0.2413, 0.8748, 0.1883, 0.925, 0.2403, 0.9254, 0.1844, 0.9406, 0.1818, 0.956, 0.2335, 0.8148, 0.2937, 0.8253, 0.2431, 0.8454, 0.243, 0.8494, 0.2807, 0.9001, 0.2821, 0.8765, 0.2824, 0.8787, 0.2413, 0.9003, 0.2401, 0.925, 0.2403, 0.933, 0.2998, 0.9001, 0.2821, 0.9003, 0.2401, 0.8765, 0.2824, 0.8494, 0.2807, 0.8454, 0.243, 0.8787, 0.2413, 0.8308, 0.05909, 0.8271, 0.1022, 0.8079, 0.1004, 0.8111, 0.05997, 0.8757, 0.05882, 0.8761, 0.106, 0.8546, 0.1045, 0.852, 0.05861, 0.852, 0.05861, 0.8546, 0.1045, 0.8271, 0.1022, 0.8308, 0.05909, 0.9001, 0.1052, 0.9007, 0.05933, 0.9218, 0.06123, 0.9233, 0.1048, 0.9007, 0.05933, 0.9001, 0.1052, 0.8761, 0.106, 0.8757, 0.05882, 0.9233, 0.1048, 0.9218, 0.06123, 0.9452, 0.06358, 0.9458, 0.103, 0.9007, 0.05933, 0.9027, 0.03324, 0.926, 0.03633, 0.9218, 0.06123, 0.9218, 0.06123, 0.926, 0.03633, 0.9493, 0.04377, 0.9452, 0.06358, 0.8111, 0.05997, 0.8088, 0.0397, 0.8282, 0.03488, 0.8308, 0.05909, 0.8308, 0.05909, 0.8282, 0.03488, 0.8507, 0.03298, 0.852, 0.05861, 0.852, 0.05861, 0.8507, 0.03298, 0.8759, 0.03307, 0.8757, 0.05882, 0.8757, 0.05882, 0.8759, 0.03307, 0.9027, 0.03324, 0.9007, 0.05933, 0.8131, 0.2352, 0.8902, 0.2126, 0.8915, 0.3633, 0.8146, 0.3516, 0.3743, 0.3845, 0.3851, 0.3974, 0.3164, 0.4583, 0.2979, 0.4454, 0.2307, 0.49, 0.244, 0.4321, 0.2979, 0.4454, 0.2979, 0.4454, 0.3164, 0.4583, 0.297, 0.5053, 0.01125, 0.4819, 0.03261, 0.4339, 0.08146, 0.4737, 0.5677, 0.9273, 0.5828, 0.9039, 0.6009, 0.8958, 0.5974, 0.9179, 0.851, 0.1556, 0.8274, 0.1532, 0.8303, 0.1393, 0.8542, 0.1405, 0.7945, 0.1807, 0.8006, 0.1462, 0.8303, 0.1393, 0.8274, 0.1532, 0.8752, 0.1441, 0.8748, 0.1883, 0.851, 0.1556, 0.8542, 0.1405, 0.4812, 0.8929, 0.5092, 0.8867, 0.4962, 0.9249, 0.4786, 0.8403, 0.4595, 0.8495, 0.4305, 0.8335, 0.4816, 0.8133, 0.4693, 0.8672, 0.4905, 0.8548, 0.5092, 0.8867, 0.4812, 0.8929, 0.4595, 0.8495, 0.4786, 0.8403, 0.4905, 0.8548, 0.4693, 0.8672, 0.3583, 0.8971, 0.3238, 0.9673, 0.3037, 0.9483, 0.3212, 0.8914, 0.8896, 0.4408, 0.8915, 0.3633, 0.9912, 0.3616, 0.6273, 0.7323, 0.6271, 0.6939, 0.6805, 0.6936, 0.6807, 0.732, 0.6271, 0.6939, 0.6537, 0.6806, 0.6805, 0.6936, 0.6811, 0.8069, 0.6545, 0.8209, 0.6277, 0.8004])
me_cube.materials.append(mat_material)
me_cube.use_remesh_preserve_volume = False
me_cube.use_remesh_preserve_attributes = False
me_cube.use_mirror_vertex_groups = False
me_cube.update()
arm_armature = bpy.data.armatures.new('Armature')  # bones are not reproduced

# ---- objects
ob_armature = bpy.data.objects.new('Armature', arm_armature)
ob_cube = bpy.data.objects.new('Cube', me_cube)
ob_lamp = bpy.data.objects.new('Lamp', light_lamp)
ob_camera = bpy.data.objects.new('Camera', cam_camera)

# ---- transforms, parenting, visibility, modifiers, constraints
ob_armature.location = (-0.003722, -0.1053, 3.789)
ob_armature.scale = (0.7605, 0.7605, 0.7605)
ob_armature.show_in_front = True
ob_armature.lineart.crease_threshold = 0.0
ob_cube.location = (0.0, 0.0, 0.0)
ob_cube.lock_rotations_4d = False
ob_cube.empty_display_type = 'ARROWS'
ob_cube.lineart.crease_threshold = 0.0
_vg = ob_cube.vertex_groups.new(name='face')
_vg = ob_cube.vertex_groups.new(name='helmet')
_vg = ob_cube.vertex_groups.new(name='torso')
_vg = ob_cube.vertex_groups.new(name='arm')
_vg = ob_cube.vertex_groups.new(name='leg')
_vg = ob_cube.vertex_groups.new(name='boot')
_m = ob_cube.modifiers.new('Mirror', 'MIRROR')
_m.merge_threshold = 0.0341
_m = ob_cube.modifiers.new('EdgeSplit', 'EDGE_SPLIT')
_m.use_edge_angle = False
ob_lamp.location = (4.076, 1.005, 5.904)
ob_lamp.rotation_euler = (0.6503, 0.05522, 1.866)
ob_lamp.lock_rotations_4d = False
ob_lamp.empty_display_type = 'ARROWS'
ob_lamp.color = (0.0, 0.0, 0.0, 0.0)
ob_lamp.lineart.crease_threshold = 0.0
ob_camera.location = (7.481, -6.508, 5.344)
ob_camera.rotation_euler = (1.109, 0.01082, 0.8149)
ob_camera.lock_rotations_4d = False
ob_camera.empty_display_type = 'ARROWS'
ob_camera.color = (0.0, 0.0, 0.0, 0.0)
ob_camera.display_type = 'WIRE'
ob_camera.lineart.crease_threshold = 0.0

# ---- collection membership
col_collection_1.objects.link(ob_armature)
col_collection_1.objects.link(ob_cube)
col_collection_1.objects.link(ob_lamp)
col_collection_1.objects.link(ob_camera)

# ---- scene / render settings (as saved in the file)
scene.camera = ob_camera
scene.frame_start = 1; scene.frame_end = 250; scene.frame_set(3)
scene.render.engine = 'BLENDER_EEVEE_NEXT'
scene.render.resolution_percentage = 50
scene.render.dither_intensity = 0.0
scene.cycles.use_denoising = False
scene.cycles.samples = 10
scene.cycles.sampling_pattern = 'TABULATED_SOBOL'
scene.cycles.light_sampling_threshold = 0.0
scene.cycles.use_adaptive_sampling = False
scene.cycles.use_light_tree = False
scene.cycles.blur_glossy = 0.0
scene.cycles.pixel_filter_type = 'GAUSSIAN'
scene.cycles.sample_clamp_indirect = 0.0
scene.view_settings.view_transform = 'Standard'
bpy.context.view_layer.update()
